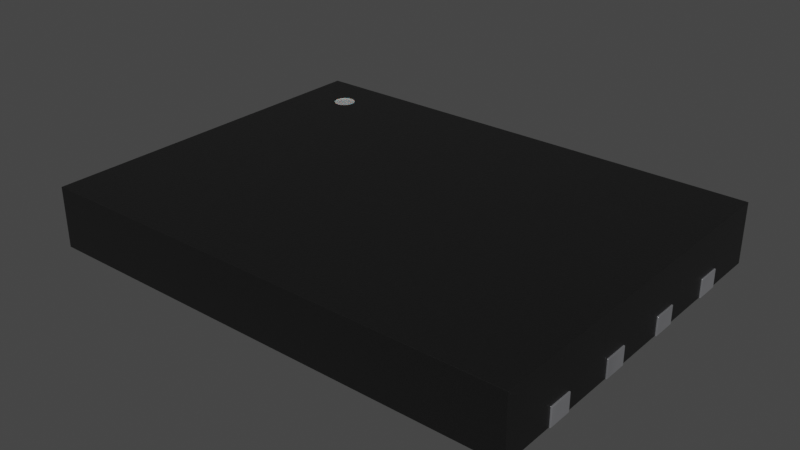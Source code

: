 # Source: W-PDFN-8-1EP_8x6mm_P1.27mm_EP4.3x3.4mm.blend  (saved by Blender 4.1.24; exported with 4.5.12 LTS)
import bpy
from mathutils import Matrix  # noqa: F401  (used for matrix-valued properties, if any)

bpy.ops.wm.read_factory_settings(use_empty=True)
scene = bpy.context.scene
scene.name = 'Scene'

# ---- collections
col_w_pdfn_8_1ep_8x6mm_p1_27mm_ep4_3x3_4mm = bpy.data.collections.new('W-PDFN-8-1EP_8x6mm_P1.27mm_EP4.3x3.4mm'); scene.collection.children.link(col_w_pdfn_8_1ep_8x6mm_p1_27mm_ep4_3x3_4mm)

# ---- materials (node trees are filled in below, after node groups)
mat_metal_pins = bpy.data.materials.new('metal_pins')
mat_metal_pins.use_transparent_shadow = False
mat_metal_pins.preview_render_type = 'CUBE'
mat_white_markings = bpy.data.materials.new('white_markings')
mat_white_markings.use_transparent_shadow = False
mat_white_markings.preview_render_type = 'FLAT'
mat_plastic_chip = bpy.data.materials.new('plastic_chip')
mat_plastic_chip.use_transparent_shadow = False
mat_plastic_chip.preview_render_type = 'CUBE'

# ---- material node trees
mat_metal_pins.use_nodes = True; mat_metal_pins.node_tree.nodes.clear()
_N = mat_metal_pins.node_tree.nodes; _L = mat_metal_pins.node_tree.links
n0 = _N.new('ShaderNodeMapping'); n0.name = 'Mapping'; n0.location = (-1447, -91)
n0.inputs[3].default_value = (4.8, 1.2, 1.1)
n1 = _N.new('ShaderNodeBsdfPrincipled'); n1.name = 'Principled BSDF'; n1.location = (-560, 254)
n1.distribution = 'GGX'
n1.subsurface_method = 'BURLEY'
n1.inputs[1].default_value = 0.7818
n1.inputs[2].default_value = 0.2886
n1.inputs[3].default_value = 1.45
n1.inputs[13].default_value = 0.0
n1.inputs[27].default_value = (0.0, 0.0, 0.0, 1.0)
n1.inputs[28].default_value = 1.0
n2 = _N.new('ShaderNodeOutputMaterial'); n2.name = 'Material Output.002'; n2.location = (-205, 253)
n2.width = 213
n3 = _N.new('ShaderNodeTexNoise'); n3.name = 'Noise Texture.002'; n3.location = (-1228, -73)
n3.inputs[2].default_value = 0.1
n3.inputs[3].default_value = 7.0
n3.inputs[4].default_value = 0.6
n3.inputs[8].default_value = 0.4
n4 = _N.new('ShaderNodeTexCoord'); n4.name = 'Texture Coordinate'; n4.location = (-1636, -116)
n5 = _N.new('ShaderNodeMix'); n5.name = 'Mix.001'; n5.location = (-921, 45)
n5.data_type = 'RGBA'
n5.inputs[6].default_value = (0.9398, 0.9547, 1.0, 1.0)
n5.inputs[7].default_value = (0.13, 0.1259, 0.1359, 1.0)
n6 = _N.new('ShaderNodeBump'); n6.name = 'Bump.001'; n6.location = (-1001, -227)
n6.inputs[0].default_value = 0.05
n6.inputs[1].default_value = 0.01
n6.inputs[2].default_value = 1.0
_L.new(n1.outputs[0], n2.inputs[0])
_L.new(n3.outputs[0], n6.inputs[3])
_L.new(n0.outputs[0], n3.inputs[0])
_L.new(n3.outputs[0], n5.inputs[0])
_L.new(n4.outputs[3], n0.inputs[0])
_L.new(n5.outputs[2], n1.inputs[0])
_L.new(n6.outputs[0], n1.inputs[5])
n2.is_active_output = True
mat_white_markings.use_nodes = True; mat_white_markings.node_tree.nodes.clear()
_N = mat_white_markings.node_tree.nodes; _L = mat_white_markings.node_tree.links
n0 = _N.new('ShaderNodeOutputMaterial'); n0.name = 'Material Output'; n0.location = (300, 300)
n1 = _N.new('ShaderNodeBsdfPrincipled'); n1.name = 'Principled BSDF'; n1.location = (-34, 272)
n1.distribution = 'GGX'
n1.subsurface_method = 'BURLEY'
n1.inputs[1].default_value = 0.02
n1.inputs[2].default_value = 0.4636
n1.inputs[3].default_value = 1.4
n1.inputs[8].default_value = 1.0
n1.inputs[10].default_value = 0.3682
n1.inputs[13].default_value = 0.6591
n1.inputs[18].default_value = 0.2318
n1.inputs[20].default_value = 0.6709
n1.inputs[24].default_value = 0.1191
n1.inputs[27].default_value = (0.0, 0.0, 0.0, 1.0)
n1.inputs[28].default_value = 1.0
n2 = _N.new('ShaderNodeMapping'); n2.name = 'Mapping'; n2.location = (-1010, 265)
n2.inputs[3].default_value = (3.0, 1.0, 1.0)
n3 = _N.new('ShaderNodeTexCoord'); n3.name = 'Texture Coordinate'; n3.location = (-1250, 180)
n4 = _N.new('ShaderNodeBump'); n4.name = 'Bump'; n4.location = (-376, -99)
n4.inputs[0].default_value = 0.05
n4.inputs[1].default_value = 1.0
n4.inputs[2].default_value = 1.0
n5 = _N.new('ShaderNodeTexNoise'); n5.name = 'Noise Texture'; n5.location = (-662, 176)
n5.inputs[2].default_value = 88.0
n5.inputs[3].default_value = 10.8
n5.inputs[4].default_value = 0.9167
n5.inputs[8].default_value = 1.6
n6 = _N.new('ShaderNodeValToRGB'); n6.name = 'ColorRamp'; n6.location = (-354, 186)
while len(n6.color_ramp.elements) > 1: n6.color_ramp.elements.remove(n6.color_ramp.elements[-1])
n6.color_ramp.elements[0].position = 0.0; n6.color_ramp.elements[0].color = (0.2596, 0.2596, 0.2596, 1.0)
_e = n6.color_ramp.elements.new(1.0); _e.color = (0.6303, 0.6303, 0.6303, 1.0)
n7 = _N.new('ShaderNodeMix'); n7.name = 'Mix'; n7.location = (-204, 152)
n7.data_type = 'RGBA'
n7.inputs[0].default_value = 0.3682
n7.inputs[7].default_value = (0.2525, 0.2525, 0.2525, 1.0)
_L.new(n5.outputs[0], n6.inputs[0])
_L.new(n1.outputs[0], n0.inputs[0])
_L.new(n3.outputs[2], n2.inputs[0])
_L.new(n2.outputs[0], n5.inputs[0])
_L.new(n5.outputs[0], n4.inputs[3])
_L.new(n4.outputs[0], n1.inputs[5])
_L.new(n6.outputs[0], n7.inputs[6])
_L.new(n7.outputs[2], n1.inputs[0])
n0.is_active_output = True
mat_plastic_chip.use_nodes = True; mat_plastic_chip.node_tree.nodes.clear()
_N = mat_plastic_chip.node_tree.nodes; _L = mat_plastic_chip.node_tree.links
n0 = _N.new('ShaderNodeBsdfPrincipled'); n0.name = 'Principled BSDF'; n0.location = (10, 300)
n0.distribution = 'GGX'
n0.subsurface_method = 'BURLEY'
n0.inputs[0].default_value = (0.009312, 0.009312, 0.009312, 1.0)
n0.inputs[1].default_value = 0.1372
n0.inputs[2].default_value = 0.3706
n0.inputs[3].default_value = 1.45
n0.inputs[27].default_value = (0.0, 0.0, 0.0, 1.0)
n0.inputs[28].default_value = 1.0
n1 = _N.new('ShaderNodeOutputMaterial'); n1.name = 'Material Output'; n1.location = (300, 300)
n2 = _N.new('ShaderNodeTexNoise'); n2.name = 'Noise Texture'; n2.location = (-893, 54)
n2.inputs[2].default_value = 200.0
n2.inputs[3].default_value = 3.6
n2.inputs[4].default_value = 0.8375
n3 = _N.new('ShaderNodeBump'); n3.name = 'Bump'; n3.location = (-604, -53)
n3.inputs[0].default_value = 0.08
n3.inputs[1].default_value = 1.0
n3.inputs[2].default_value = 1.0
_L.new(n0.outputs[0], n1.inputs[0])
_L.new(n2.outputs[0], n3.inputs[3])
_L.new(n3.outputs[0], n0.inputs[5])
n1.is_active_output = True

# ---- world
world_world = bpy.data.worlds.new('World'); scene.world = world_world
world_world.use_nodes = True; world_world.node_tree.nodes.clear()
_N = world_world.node_tree.nodes; _L = world_world.node_tree.links
n0 = _N.new('ShaderNodeOutputWorld'); n0.name = 'World Output'; n0.location = (300, 300)
n1 = _N.new('ShaderNodeBackground'); n1.name = 'Background'; n1.location = (10, 300)
n1.inputs[0].default_value = (0.05088, 0.05088, 0.05088, 1.0)
_L.new(n1.outputs[0], n0.inputs[0])
n0.is_active_output = True
world_world.color = (0.05088, 0.05088, 0.05088)
world_world.use_sun_shadow = False
world_world.sun_shadow_jitter_overblur = 0.0

# ---- meshes
me_shape_9_indexedfaceset = bpy.data.meshes.new('SHAPE_9_IndexedFaceSet')
me_shape_9_indexedfaceset.from_pydata([(4.003, -1.705, 2.457e-08), (-3.321, 2.372, 0.9846), (-3.215, 2.116, 0.9846), (-3.215, 2.454, 1.0), (-3.339, 2.24, 1.0), (-3.321, 2.198, 1.0), (-3.294, 2.161, 1.0), (-3.257, 2.134, 1.0), (-3.215, 2.116, 1.0), (4.003, 0.835, 0.3), (4.003, 0.835, -8.646e-08), (4.003, 0.435, 0.3), (4.003, -0.435, 0.3), (4.003, -0.835, 0.3), (4.003, -0.835, -1.346e-08), (4.003, -1.705, 0.3), (4.003, -2.105, 0.3), (4.003, -3.0, 8.118e-08), (4.003, 2.105, -1.42e-07), (4.003, 3.0, 1.0), (4.003, 3.0, -1.811e-07), (-3.997, 3.0, -1.811e-07), (-3.997, 2.105, 0.3), (-3.997, 3.0, 1.0), (-3.997, -3.0, 1.0), (-3.997, -2.105, 0.3), (-3.997, -1.705, 0.3), (-3.997, -0.835, 0.3), (-3.997, -0.435, 0.3), (-3.997, 0.435, 0.3), (-3.997, 1.705, -1.245e-07), (4.003, -3.0, 1.0), (-3.17, 2.11, 1.0), (-3.001, 2.24, 1.0), (-3.083, 2.436, 1.0), (-3.125, 2.454, 1.0), (-3.17, 2.46, 1.0), (-3.257, 2.436, 1.0), (-3.294, 2.408, 1.0), (-3.321, 2.372, 1.0), (-3.339, 2.33, 1.0), (-3.345, 2.285, 1.0), (-4.025, 0.835, -8.646e-08), (-4.025, 0.435, -6.898e-08), (-4.025, -0.435, -3.095e-08), (-4.025, -0.835, -1.346e-08), (-3.997, -0.835, -1.346e-08), (-3.997, -1.705, 2.457e-08), (-4.025, -1.705, 2.457e-08), (-4.025, -2.105, 4.205e-08), (-3.997, -3.0, 8.118e-08), (4.003, -2.105, 4.205e-08), (4.025, -0.835, -1.346e-08), (4.025, -0.435, -3.095e-08), (4.003, -0.435, -3.095e-08), (4.003, 0.435, -6.898e-08), (4.003, 1.705, -1.245e-07), (4.025, 2.105, -1.42e-07), (4.025, -2.105, 4.205e-08), (4.025, -2.105, 0.3), (4.025, -1.705, 0.3), (4.025, -1.705, 2.457e-08), (-3.997, -2.105, 4.205e-08), (-4.025, -2.105, 0.3), (-4.025, -1.705, 0.3), (4.025, -0.835, 0.3), (4.025, -0.435, 0.3), (4.025, 0.435, -6.898e-08), (4.025, 0.435, 0.3), (4.025, 0.835, 0.3), (4.025, 0.835, -8.646e-08), (4.025, 1.705, -1.245e-07), (4.025, 1.705, 0.3), (4.025, 2.105, 0.3), (4.003, 1.705, 0.3), (4.003, 2.105, 0.3), (-4.025, -0.835, 0.3), (-3.997, -0.435, -3.095e-08), (-4.025, -0.435, 0.3), (-3.997, 0.435, -6.898e-08), (-3.997, 0.835, -8.646e-08), (-3.997, 0.835, 0.3), (-4.025, 0.835, 0.3), (-4.025, 0.435, 0.3), (-4.025, 1.705, 0.3), (-3.997, 2.105, -1.42e-07), (-4.025, 2.105, 0.3), (-3.997, 1.705, 0.3), (-4.025, 2.105, -1.42e-07), (-4.025, 1.705, -1.245e-07), (-3.17, 2.46, 0.9846), (-3.17, 2.11, 0.9846), (-3.083, 2.134, 0.9846), (-3.046, 2.161, 0.9846), (-3.019, 2.198, 0.9846), (-3.001, 2.24, 0.9846), (-3.001, 2.33, 0.9846), (-3.046, 2.408, 0.9846), (-3.125, 2.116, 1.0), (-3.083, 2.134, 1.0), (-3.046, 2.161, 1.0), (-3.019, 2.198, 1.0), (-2.995, 2.285, 1.0), (-3.001, 2.33, 1.0), (-3.019, 2.372, 1.0), (-3.046, 2.408, 1.0), (-3.125, 2.116, 0.9846), (-2.995, 2.285, 0.9846), (-3.019, 2.372, 0.9846), (-3.083, 2.436, 0.9846), (-3.125, 2.454, 0.9846), (-3.215, 2.454, 0.9846), (-3.257, 2.436, 0.9846), (-3.294, 2.408, 0.9846), (-3.339, 2.33, 0.9846), (-3.345, 2.285, 0.9846), (-3.339, 2.24, 0.9846), (-3.321, 2.198, 0.9846), (-3.294, 2.161, 0.9846), (-3.257, 2.134, 0.9846), (-3.481, 0.835, -8.646e-08), (-3.481, 0.435, -6.898e-08), (-3.481, -0.435, -3.095e-08), (-3.481, -0.835, -1.346e-08), (-3.481, -1.705, 2.457e-08), (-3.481, -2.105, 4.205e-08), (3.488, -2.105, 4.205e-08), (3.488, -1.705, 2.457e-08), (3.488, -0.835, -1.346e-08), (3.488, -0.435, -3.095e-08), (3.488, 0.435, -6.898e-08), (3.488, 0.835, -8.646e-08), (3.488, 1.705, -1.245e-07), (3.488, 2.105, -1.42e-07), (-3.481, 1.705, -1.245e-07), (-3.481, 2.105, -1.42e-07)], [], [(4, 5, 117, 116), (37, 38, 113, 112), (36, 3, 111, 90), (40, 41, 115, 114), (5, 6, 118, 117), (39, 40, 114, 1), (6, 7, 119, 118), (41, 4, 116, 115), (38, 39, 1, 113), (8, 32, 91, 2), (3, 37, 112, 111), (24, 31, 19, 103, 102, 33, 101, 100, 99, 98, 32), (56, 132, 133, 18, 57, 71), (11, 9, 10, 56, 74, 75, 18, 20, 19, 31, 17, 51, 16, 15, 0, 14, 13, 12, 54, 55), (26, 25, 62, 50, 24, 23, 21, 85, 22, 87, 30, 80, 81, 29, 79, 77, 28, 27, 46, 47), (8, 7, 6, 5, 4, 41, 40, 39, 38, 37, 3, 36, 35, 34, 105, 104, 103, 19, 23, 24, 32), (51, 58, 59, 16), (47, 124, 125, 62, 49, 48), (44, 77, 122, 123, 46, 45), (51, 126, 127, 0, 61, 58), (102, 103, 96, 107), (54, 53, 52, 14, 128, 129), (10, 70, 67, 55, 130, 131), (73, 75, 74, 72), (33, 102, 107, 95), (80, 120, 121, 79, 43, 42), (60, 15, 16, 59), (58, 61, 60, 59), (49, 62, 25, 63), (47, 48, 64, 26), (63, 25, 26, 64), (48, 49, 63, 64), (14, 52, 65, 13), (53, 54, 12, 66), (66, 12, 13, 65), (52, 53, 66, 65), (55, 67, 68, 11), (70, 10, 9, 69), (69, 9, 11, 68), (67, 70, 69, 68), (56, 71, 72, 74), (57, 18, 75, 73), (71, 57, 73, 72), (77, 44, 78, 28), (45, 46, 27, 76), (76, 27, 28, 78), (80, 42, 82, 81), (44, 45, 76, 78), (43, 79, 29, 83), (83, 29, 81, 82), (100, 101, 94, 93), (42, 43, 83, 82), (89, 30, 87, 84), (85, 88, 86, 22), (84, 87, 22, 86), (88, 89, 84, 86), (90, 110, 35, 36), (105, 34, 109, 97), (19, 20, 21, 23), (32, 98, 106, 91), (85, 135, 134, 30, 89, 88), (99, 100, 93, 92), (24, 50, 17, 31), (103, 104, 108, 96), (61, 0, 15, 60), (104, 105, 97, 108), (98, 99, 92, 106), (101, 33, 95, 94), (34, 35, 110, 109), (115, 116, 117, 118, 119, 2, 91, 106, 92, 93, 94, 95, 107, 96, 108, 97, 109, 110, 90, 111, 112, 113, 1, 114), (7, 8, 2, 119), (51, 17, 50, 62, 125, 124, 47, 46, 123, 122, 77, 79, 121, 120, 80, 30, 134, 135, 85, 21, 20, 18, 133, 132, 56, 10, 131, 130, 55, 54, 129, 128, 14, 0, 127, 126)])
me_shape_9_indexedfaceset.polygons.foreach_set('use_smooth', [True] * 72)
me_shape_9_indexedfaceset.polygons.foreach_set('material_index', [1, 1, 1, 1, 1, 1, 1, 1, 1, 1, 1, 2, 0, 2, 2, 2, 0, 0, 0, 0, 1, 0, 0, 0, 1, 0, 0, 0, 0, 0, 0, 0, 0, 0, 0, 0, 0, 0, 0, 0, 0, 0, 0, 0, 0, 0, 0, 0, 0, 0, 1, 0, 0, 0, 0, 0, 1, 1, 2, 1, 0, 1, 2, 1, 0, 1, 1, 1, 1, 1, 1, 2])
_k = set([(0, 14), (0, 15), (0, 61), (0, 127), (1, 113), (1, 114), (2, 91), (2, 119), (3, 36), (3, 37), (4, 5), (4, 41), (5, 6), (6, 7), (7, 8), (8, 32), (9, 10), (9, 11), (9, 69), (10, 56), (10, 70), (10, 131), (11, 55), (11, 68), (12, 13), (12, 54), (12, 66), (13, 14), (13, 65), (14, 52), (14, 128), (15, 16), (15, 60), (16, 51), (16, 59), (17, 31), (17, 50), (17, 51), (18, 20), (18, 57), (18, 75), (18, 133), (19, 20), (19, 23), (19, 31), (20, 21), (21, 23), (21, 85), (22, 85), (22, 86), (22, 87), (23, 24), (24, 31), (24, 50), (25, 26), (25, 62), (25, 63), (26, 47), (26, 64), (27, 28), (27, 46), (27, 76), (28, 77), (28, 78), (29, 79), (29, 81), (29, 83), (30, 80), (30, 87), (30, 89), (30, 134), (32, 98), (33, 101), (33, 102), (34, 35), (34, 105), (35, 36), (37, 38), (38, 39), (39, 40), (40, 41), (42, 43), (42, 80), (42, 82), (43, 79), (43, 83), (44, 45), (44, 77), (44, 78), (45, 46), (45, 76), (46, 47), (46, 123), (47, 48), (47, 124), (48, 49), (48, 64), (49, 62), (49, 63), (50, 62), (51, 58), (51, 126), (52, 53), (52, 65), (53, 54), (53, 66), (54, 55), (54, 129), (55, 67), (55, 130), (56, 71), (56, 74), (56, 132), (57, 71), (57, 73), (58, 59), (58, 61), (59, 60), (60, 61), (62, 125), (63, 64), (65, 66), (67, 68), (67, 70), (68, 69), (69, 70), (71, 72), (72, 73), (72, 74), (73, 75), (74, 75), (76, 78), (77, 79), (77, 122), (79, 121), (80, 81), (80, 120), (81, 82), (82, 83), (84, 86), (84, 87), (84, 89), (85, 88), (85, 135), (86, 88), (88, 89), (90, 110), (90, 111), (91, 106), (92, 93), (92, 106), (93, 94), (94, 95), (95, 107), (96, 107), (96, 108), (97, 108), (97, 109), (98, 99), (99, 100), (100, 101), (102, 103), (103, 104), (104, 105), (109, 110), (111, 112), (112, 113), (114, 115), (115, 116), (116, 117), (117, 118), (118, 119), (120, 121), (122, 123), (124, 125), (126, 127), (128, 129), (130, 131), (132, 133), (134, 135)])
me_shape_9_indexedfaceset.attributes.new('sharp_edge', 'BOOLEAN', 'EDGE').data.foreach_set('value', [ (min(e.vertices), max(e.vertices)) in _k for e in me_shape_9_indexedfaceset.edges])
_uv = me_shape_9_indexedfaceset.uv_layers.new(name='UVMap')
_uv.uv.foreach_set('vector', [0.7782, 0.5621, 0.773, 0.5621, 0.773, 0.5602, 0.7782, 0.5602, 0.09537, 0.5621, 0.09087, 0.5621, 0.09087, 0.5602, 0.09537, 0.5602, 0.1062, 0.5621, 0.1006, 0.5621, 0.1006, 0.5602, 0.1062, 0.5602, 0.7895, 0.5621, 0.7839, 0.5621, 0.7839, 0.5602, 0.7895, 0.5602, 0.773, 0.5621, 0.7685, 0.5621, 0.7685, 0.5602, 0.773, 0.5602, 0.7947, 0.5621, 0.7895, 0.5621, 0.7895, 0.5602, 0.7947, 0.5602, 0.09087, 0.5621, 0.09537, 0.5621, 0.09537, 0.5602, 0.09087, 0.5602, 0.7839, 0.5621, 0.7782, 0.5621, 0.7782, 0.5602, 0.7839, 0.5602, 0.7992, 0.5621, 0.7947, 0.5621, 0.7947, 0.5602, 0.7992, 0.5602, 0.1006, 0.5621, 0.1062, 0.5621, 0.1062, 0.5602, 0.1006, 0.5602, 0.1006, 0.5621, 0.09537, 0.5621, 0.09537, 0.5602, 0.1006, 0.5602, 0.003522, 0.1273, 0.9973, 0.1273, 0.9973, 0.8727, 0.1272, 0.7895, 0.1279, 0.7839, 0.1272, 0.7782, 0.125, 0.773, 0.1216, 0.7685, 0.1171, 0.7651, 0.1118, 0.7629, 0.1062, 0.7621, 0.9973, 0.7118, 0.9333, 0.7118, 0.9333, 0.7615, 0.9973, 0.7615, 1.0, 0.7615, 1.0, 0.7118, 0.5541, 0.4752, 0.6037, 0.4752, 0.6037, 0.4379, 0.7118, 0.4379, 0.7118, 0.4752, 0.7615, 0.4752, 0.7615, 0.4379, 0.8727, 0.4379, 0.8727, 0.5621, 0.1273, 0.5621, 0.1273, 0.4379, 0.2385, 0.4379, 0.2385, 0.4752, 0.2882, 0.4752, 0.2882, 0.4379, 0.3963, 0.4379, 0.3963, 0.4752, 0.446, 0.4752, 0.446, 0.4379, 0.5541, 0.4379, 0.2882, 0.4752, 0.2385, 0.4752, 0.2385, 0.4379, 0.1273, 0.4379, 0.1273, 0.5621, 0.8727, 0.5621, 0.8727, 0.4379, 0.7615, 0.4379, 0.7615, 0.4752, 0.7118, 0.4752, 0.7118, 0.4379, 0.6037, 0.4379, 0.6037, 0.4752, 0.5541, 0.4752, 0.5541, 0.4379, 0.446, 0.4379, 0.446, 0.4752, 0.3963, 0.4752, 0.3963, 0.4379, 0.2882, 0.4379, 0.1006, 0.7629, 0.09537, 0.7651, 0.09087, 0.7685, 0.08742, 0.773, 0.08525, 0.7782, 0.08451, 0.7839, 0.08525, 0.7895, 0.08742, 0.7947, 0.09087, 0.7992, 0.09537, 0.8027, 0.1006, 0.8048, 0.1062, 0.8056, 0.1118, 0.8048, 0.1171, 0.8027, 0.1216, 0.7992, 0.125, 0.7947, 0.1272, 0.7895, 0.9973, 0.8727, 0.003522, 0.8727, 0.003522, 0.1273, 0.1062, 0.7621, 0.9973, 0.4379, 1.0, 0.4379, 1.0, 0.4752, 0.9973, 0.4752, 0.003522, 0.2882, 0.06757, 0.2882, 0.06757, 0.2385, 0.003522, 0.2385, 0.0, 0.2385, 0.0, 0.2882, 0.0, 0.446, 0.003522, 0.446, 0.06757, 0.446, 0.06757, 0.3963, 0.003522, 0.3963, 0.0, 0.3963, 0.9973, 0.2385, 0.9333, 0.2385, 0.9333, 0.2882, 0.9973, 0.2882, 1.0, 0.2882, 1.0, 0.2385, 0.7839, 0.5621, 0.7895, 0.5621, 0.7895, 0.5602, 0.7839, 0.5602, 0.9973, 0.446, 1.0, 0.446, 1.0, 0.3963, 0.9973, 0.3963, 0.9333, 0.3963, 0.9333, 0.446, 0.9973, 0.6037, 1.0, 0.6037, 1.0, 0.5541, 0.9973, 0.5541, 0.9333, 0.5541, 0.9333, 0.6037, 1.0, 0.7615, 0.9973, 0.7615, 0.9973, 0.7118, 1.0, 0.7118, 0.7782, 0.5621, 0.7839, 0.5621, 0.7839, 0.5602, 0.7782, 0.5602, 0.003522, 0.6037, 0.06757, 0.6037, 0.06757, 0.5541, 0.003522, 0.5541, 0.0, 0.5541, 0.0, 0.6037, 1.0, 0.2882, 0.9973, 0.2882, 0.9973, 0.2385, 1.0, 0.2385, 0.2385, 0.4379, 0.2882, 0.4379, 0.2882, 0.4752, 0.2385, 0.4752, 0.0, 0.4379, 0.003522, 0.4379, 0.003522, 0.4752, 0.0, 0.4752, 0.003522, 0.4379, 0.0, 0.4379, 0.0, 0.4752, 0.003522, 0.4752, 0.0, 0.2385, 0.003522, 0.2385, 0.003522, 0.2882, 0.0, 0.2882, 0.2882, 0.4379, 0.2385, 0.4379, 0.2385, 0.4752, 0.2882, 0.4752, 0.9973, 0.4379, 1.0, 0.4379, 1.0, 0.4752, 0.9973, 0.4752, 1.0, 0.4379, 0.9973, 0.4379, 0.9973, 0.4752, 1.0, 0.4752, 1.0, 0.446, 0.9973, 0.446, 0.9973, 0.3963, 1.0, 0.3963, 0.3963, 0.4379, 0.446, 0.4379, 0.446, 0.4752, 0.3963, 0.4752, 0.9973, 0.4379, 1.0, 0.4379, 1.0, 0.4752, 0.9973, 0.4752, 1.0, 0.4379, 0.9973, 0.4379, 0.9973, 0.4752, 1.0, 0.4752, 1.0, 0.6037, 0.9973, 0.6037, 0.9973, 0.5541, 1.0, 0.5541, 0.5541, 0.4379, 0.6037, 0.4379, 0.6037, 0.4752, 0.5541, 0.4752, 0.9973, 0.4379, 1.0, 0.4379, 1.0, 0.4752, 0.9973, 0.4752, 1.0, 0.4379, 0.9973, 0.4379, 0.9973, 0.4752, 1.0, 0.4752, 0.7118, 0.4379, 0.7615, 0.4379, 0.7615, 0.4752, 0.7118, 0.4752, 0.003522, 0.4379, 0.0, 0.4379, 0.0, 0.4752, 0.003522, 0.4752, 0.0, 0.4379, 0.003522, 0.4379, 0.003522, 0.4752, 0.0, 0.4752, 0.0, 0.3963, 0.003522, 0.3963, 0.003522, 0.446, 0.0, 0.446, 0.003522, 0.4379, 0.0, 0.4379, 0.0, 0.4752, 0.003522, 0.4752, 0.446, 0.4379, 0.3963, 0.4379, 0.3963, 0.4752, 0.446, 0.4752, 0.0, 0.4379, 0.003522, 0.4379, 0.003522, 0.4752, 0.0, 0.4752, 0.0, 0.5541, 0.003522, 0.5541, 0.003522, 0.6037, 0.0, 0.6037, 0.7685, 0.5621, 0.773, 0.5621, 0.773, 0.5602, 0.7685, 0.5602, 0.6037, 0.4379, 0.5541, 0.4379, 0.5541, 0.4752, 0.6037, 0.4752, 0.0, 0.4379, 0.003522, 0.4379, 0.003522, 0.4752, 0.0, 0.4752, 0.003522, 0.4379, 0.0, 0.4379, 0.0, 0.4752, 0.003522, 0.4752, 0.0, 0.7118, 0.003522, 0.7118, 0.003522, 0.7615, 0.0, 0.7615, 0.7615, 0.4379, 0.7118, 0.4379, 0.7118, 0.4752, 0.7615, 0.4752, 0.1062, 0.5602, 0.1118, 0.5602, 0.1118, 0.5621, 0.1062, 0.5621, 0.1216, 0.5621, 0.1171, 0.5621, 0.1171, 0.5602, 0.1216, 0.5602, 0.9973, 0.5621, 0.9973, 0.4379, 0.003522, 0.4379, 0.003522, 0.5621, 0.1062, 0.5621, 0.1118, 0.5621, 0.1118, 0.5602, 0.1062, 0.5602, 0.003522, 0.7615, 0.06757, 0.7615, 0.06757, 0.7118, 0.003522, 0.7118, 0.0, 0.7118, 0.0, 0.7615, 0.1171, 0.5621, 0.1216, 0.5621, 0.1216, 0.5602, 0.1171, 0.5602, 0.003522, 0.5621, 0.003522, 0.4379, 0.9973, 0.4379, 0.9973, 0.5621, 0.7895, 0.5621, 0.7947, 0.5621, 0.7947, 0.5602, 0.7895, 0.5602, 1.0, 0.4379, 0.9973, 0.4379, 0.9973, 0.4752, 1.0, 0.4752, 0.7947, 0.5621, 0.7992, 0.5621, 0.7992, 0.5602, 0.7947, 0.5602, 0.1118, 0.5621, 0.1171, 0.5621, 0.1171, 0.5602, 0.1118, 0.5602, 0.773, 0.5621, 0.7782, 0.5621, 0.7782, 0.5602, 0.773, 0.5602, 0.1171, 0.5621, 0.1118, 0.5621, 0.1118, 0.5602, 0.1171, 0.5602, 0.08451, 0.7839, 0.08525, 0.7782, 0.08742, 0.773, 0.09087, 0.7685, 0.09537, 0.7651, 0.1006, 0.7629, 0.1062, 0.7621, 0.1118, 0.7629, 0.1171, 0.7651, 0.1216, 0.7685, 0.125, 0.773, 0.1272, 0.7782, 0.1279, 0.7839, 0.1272, 0.7895, 0.125, 0.7947, 0.1216, 0.7992, 0.1171, 0.8027, 0.1118, 0.8048, 0.1062, 0.8056, 0.1006, 0.8048, 0.09537, 0.8027, 0.09087, 0.7992, 0.08742, 0.7947, 0.08525, 0.7895, 0.09537, 0.5621, 0.1006, 0.5621, 0.1006, 0.5602, 0.09537, 0.5602, 0.9973, 0.2385, 0.9973, 0.1273, 0.003522, 0.1273, 0.003522, 0.2385, 0.06757, 0.2385, 0.06757, 0.2882, 0.003522, 0.2882, 0.003522, 0.3963, 0.06757, 0.3963, 0.06757, 0.446, 0.003522, 0.446, 0.003522, 0.5541, 0.06757, 0.5541, 0.06757, 0.6037, 0.003522, 0.6037, 0.003522, 0.7118, 0.06757, 0.7118, 0.06757, 0.7615, 0.003522, 0.7615, 0.003522, 0.8727, 0.9973, 0.8727, 0.9973, 0.7615, 0.9333, 0.7615, 0.9333, 0.7118, 0.9973, 0.7118, 0.9973, 0.6037, 0.9333, 0.6037, 0.9333, 0.5541, 0.9973, 0.5541, 0.9973, 0.446, 0.9333, 0.446, 0.9333, 0.3963, 0.9973, 0.3963, 0.9973, 0.2882, 0.9333, 0.2882, 0.9333, 0.2385])
me_shape_9_indexedfaceset.materials.append(mat_metal_pins)
me_shape_9_indexedfaceset.materials.append(mat_white_markings)
me_shape_9_indexedfaceset.materials.append(mat_plastic_chip)
me_shape_9_indexedfaceset.update()
me_shape_9_indexedfaceset.normals_split_custom_set([tuple(v) for v in zip(*[iter([0.9659, 0.2588, 0.0, 0.866, 0.5, 0.0, 0.866, 0.5, 0.0, 0.9659, 0.2588, 0.0, 0.5, -0.866, 0.0, 0.7071, -0.7071, 0.0, 0.7071, -0.7071, 0.0, 0.5, -0.866, 0.0, 6.985e-07, -1.0, 0.0, 0.2588, -0.9659, 0.0, 0.2588, -0.9659, 0.0, 6.985e-07, -1.0, 0.0, 0.9659, -0.2588, 0.0, 1.0, 0.0, 0.0, 1.0, 0.0, 0.0, 0.9659, -0.2588, 0.0, 0.866, 0.5, 0.0, 0.7071, 0.7071, 0.0, 0.7071, 0.7071, 0.0, 0.866, 0.5, 0.0, 0.866, -0.5, 0.0, 0.9659, -0.2588, 0.0, 0.9659, -0.2588, 0.0, 0.866, -0.5, 0.0, 0.7071, 0.7071, 0.0, 0.5, 0.866, 0.0, 0.5, 0.866, 0.0, 0.7071, 0.7071, 0.0, 1.0, 0.0, 0.0, 0.9659, 0.2588, 0.0, 0.9659, 0.2588, 0.0, 1.0, 0.0, 0.0, 0.7071, -0.7071, 0.0, 0.866, -0.5, 0.0, 0.866, -0.5, 0.0, 0.7071, -0.7071, 0.0, 0.2588, 0.9659, 0.0, 6.889e-07, 1.0, 0.0, 6.889e-07, 1.0, 0.0, 0.2588, 0.9659, 0.0, 0.2588, -0.9659, 0.0, 0.5, -0.866, 0.0, 0.5, -0.866, 0.0, 0.2588, -0.9659, 0.0, -5.126e-09, 3.999e-08, 1.0, -5.709e-09, 4.24e-08, 1.0, -5.362e-09, 4.097e-08, 1.0, -2.575e-09, 2.944e-08, 1.0, -5.709e-09, 4.24e-08, 1.0, -5.709e-09, 4.24e-08, 1.0, -5.709e-09, 4.24e-08, 1.0, -5.709e-09, 4.24e-08, 1.0, -5.709e-09, 4.24e-08, 1.0, -5.709e-09, 4.24e-08, 1.0, -3.123e-09, 3.171e-08, 1.0, 3.307e-14, -4.371e-08, -1.0, 3.307e-14, -4.371e-08, -1.0, 3.307e-14, -4.371e-08, -1.0, 3.307e-14, -4.371e-08, -1.0, 3.307e-14, -4.371e-08, -1.0, 3.307e-14, -4.371e-08, -1.0, 1.0, 1.788e-07, 1.059e-11, 1.0, 1.788e-07, 1.059e-11, 1.0, 1.788e-07, 1.059e-11, 1.0, 1.788e-07, 1.059e-11, 1.0, 1.788e-07, 1.059e-11, 1.0, 1.788e-07, 1.059e-11, 1.0, 1.788e-07, 1.059e-11, 1.0, 1.788e-07, 1.059e-11, 1.0, 1.788e-07, 1.059e-11, 1.0, 1.788e-07, 1.059e-11, 1.0, 1.788e-07, 1.059e-11, 1.0, 1.788e-07, 1.059e-11, 1.0, 1.788e-07, 1.059e-11, 1.0, 1.788e-07, 1.059e-11, 1.0, 1.788e-07, 1.059e-11, 1.0, 1.788e-07, 1.059e-11, 1.0, 1.788e-07, 1.059e-11, 1.0, 1.788e-07, 1.059e-11, 1.0, 1.788e-07, 1.059e-11, 1.0, 1.788e-07, 1.059e-11, -1.0, -5.885e-08, -1.062e-11, -1.0, -5.885e-08, -1.062e-11, -1.0, -5.885e-08, -1.062e-11, -1.0, -5.885e-08, -1.062e-11, -1.0, -5.885e-08, -1.062e-11, -1.0, -5.885e-08, -1.062e-11, -1.0, -5.885e-08, -1.062e-11, -1.0, -5.885e-08, -1.062e-11, -1.0, -5.885e-08, -1.062e-11, -1.0, -5.885e-08, -1.062e-11, -1.0, -5.885e-08, -1.062e-11, -1.0, -5.885e-08, -1.062e-11, -1.0, -5.885e-08, -1.062e-11, -1.0, -5.885e-08, -1.062e-11, -1.0, -5.885e-08, -1.062e-11, -1.0, -5.885e-08, -1.062e-11, -1.0, -5.885e-08, -1.062e-11, -1.0, -5.885e-08, -1.062e-11, -1.0, -5.885e-08, -1.062e-11, -1.0, -5.885e-08, -1.062e-11, 0.0, 1.88e-08, 1.0, 0.0, 1.88e-08, 1.0, 0.0, 1.88e-08, 1.0, 0.0, 1.88e-08, 1.0, 0.0, 1.88e-08, 1.0, 0.0, 1.88e-08, 1.0, 0.0, 1.88e-08, 1.0, 0.0, 1.88e-08, 1.0, 0.0, 1.88e-08, 1.0, 0.0, 1.88e-08, 1.0, 0.0, 1.88e-08, 1.0, 0.0, 1.88e-08, 1.0, 0.0, 1.88e-08, 1.0, 0.0, 1.88e-08, 1.0, 0.0, 1.88e-08, 1.0, 0.0, 1.88e-08, 1.0, -2.575e-09, 2.944e-08, 1.0, -5.362e-09, 4.097e-08, 1.0, 0.0, 1.88e-08, 1.0, -5.126e-09, 3.999e-08, 1.0, -3.123e-09, 3.171e-08, 1.0, 0.0, -1.0, 1.147e-06, 0.0, -1.0, 1.147e-06, 0.0, -1.0, 1.147e-06, 0.0, -1.0, 1.147e-06, 1.225e-14, -4.371e-08, -1.0, 1.225e-14, -4.371e-08, -1.0, 1.225e-14, -4.371e-08, -1.0, 1.225e-14, -4.371e-08, -1.0, 1.225e-14, -4.371e-08, -1.0, 1.225e-14, -4.371e-08, -1.0, 4.082e-15, -4.371e-08, -1.0, 4.082e-15, -4.371e-08, -1.0, 4.082e-15, -4.371e-08, -1.0, 4.082e-15, -4.371e-08, -1.0, 4.082e-15, -4.371e-08, -1.0, 4.082e-15, -4.371e-08, -1.0, -1.653e-14, -4.371e-08, -1.0, -1.653e-14, -4.371e-08, -1.0, -1.653e-14, -4.371e-08, -1.0, -1.653e-14, -4.371e-08, -1.0, -1.653e-14, -4.371e-08, -1.0, -1.653e-14, -4.371e-08, -1.0, -1.0, 0.0, 0.0, -0.9659, -0.2588, 0.0, -0.9659, -0.2588, 0.0, -1.0, 0.0, 0.0, -8.267e-15, -4.371e-08, -1.0, -8.267e-15, -4.371e-08, -1.0, -8.267e-15, -4.371e-08, -1.0, -8.267e-15, -4.371e-08, -1.0, -8.267e-15, -4.371e-08, -1.0, -8.267e-15, -4.371e-08, -1.0, 1.653e-14, -4.371e-08, -1.0, 1.653e-14, -4.371e-08, -1.0, 1.653e-14, -4.371e-08, -1.0, 1.653e-14, -4.371e-08, -1.0, 1.653e-14, -4.371e-08, -1.0, 1.653e-14, -4.371e-08, -1.0, 0.0, 0.0, 1.0, 0.0, 0.0, 1.0, 0.0, 0.0, 1.0, 0.0, 0.0, 1.0, -0.9659, 0.2588, 0.0, -1.0, 0.0, 0.0, -1.0, 0.0, 0.0, -0.9659, 0.2588, 0.0, -1.633e-14, -4.371e-08, -1.0, -1.633e-14, -4.371e-08, -1.0, -1.633e-14, -4.371e-08, -1.0, -1.633e-14, -4.371e-08, -1.0, -1.633e-14, -4.371e-08, -1.0, -1.633e-14, -4.371e-08, -1.0, 0.0, 0.0, 1.0, 0.0, 0.0, 1.0, 0.0, 0.0, 1.0, 0.0, 0.0, 1.0, 1.0, 9.934e-07, 0.0, 1.0, 9.934e-07, 0.0, 1.0, 9.934e-07, 0.0, 1.0, 9.934e-07, 0.0, 0.0, -1.0, 0.0, 0.0, -1.0, 0.0, 0.0, -1.0, 0.0, 0.0, -1.0, 0.0, 0.0, 1.0, 0.0, 0.0, 1.0, 0.0, 0.0, 1.0, 0.0, 0.0, 1.0, 0.0, 0.0, 0.0, 1.0, 0.0, 0.0, 1.0, 0.0, 0.0, 1.0, 0.0, 0.0, 1.0, -1.0, 9.934e-07, 0.0, -1.0, 9.934e-07, 0.0, -1.0, 9.934e-07, 0.0, -1.0, 9.934e-07, 0.0, 0.0, -1.0, 0.0, 0.0, -1.0, 0.0, 0.0, -1.0, 0.0, 0.0, -1.0, 0.0, 0.0, 1.0, 0.0, 0.0, 1.0, 0.0, 0.0, 1.0, 0.0, 0.0, 1.0, 0.0, 0.0, 0.0, 1.0, 0.0, 0.0, 1.0, 0.0, 0.0, 1.0, 0.0, 0.0, 1.0, 1.0, 0.0, 0.0, 1.0, 0.0, 0.0, 1.0, 0.0, 0.0, 1.0, 0.0, 0.0, 0.0, -1.0, 0.0, 0.0, -1.0, 0.0, 0.0, -1.0, 0.0, 0.0, -1.0, 0.0, 0.0, 1.0, 0.0, 0.0, 1.0, 0.0, 0.0, 1.0, 0.0, 0.0, 1.0, 0.0, 0.0, 0.0, 1.0, 0.0, 0.0, 1.0, 0.0, 0.0, 1.0, 0.0, 0.0, 1.0, 1.0, 0.0, 0.0, 1.0, 0.0, 0.0, 1.0, 0.0, 0.0, 1.0, 0.0, 0.0, 0.0, -1.0, 0.0, 0.0, -1.0, 0.0, 0.0, -1.0, 0.0, 0.0, -1.0, 0.0, 0.0, 1.0, 0.0, 0.0, 1.0, 0.0, 0.0, 1.0, 0.0, 0.0, 1.0, 0.0, 1.0, 0.0, 0.0, 1.0, 0.0, 0.0, 1.0, 0.0, 0.0, 1.0, 0.0, 0.0, 0.0, 1.0, -1.095e-07, 0.0, 1.0, -1.095e-07, 0.0, 1.0, -1.095e-07, 0.0, 1.0, -1.095e-07, 0.0, -1.0, 0.0, 0.0, -1.0, 0.0, 0.0, -1.0, 0.0, 0.0, -1.0, 0.0, 0.0, 0.0, 1.0, 0.0, 0.0, 1.0, 0.0, 0.0, 1.0, 0.0, 0.0, 1.0, 0.0, 1.0, 0.0, 0.0, 1.0, 0.0, 0.0, 1.0, 0.0, 0.0, 1.0, 0.0, -1.0, 0.0, 0.0, -1.0, 0.0, 0.0, -1.0, 0.0, 0.0, -1.0, 0.0, 0.0, 0.0, -1.0, 1.095e-07, 0.0, -1.0, 1.095e-07, 0.0, -1.0, 1.095e-07, 0.0, -1.0, 1.095e-07, 0.0, 0.0, 1.0, 0.0, 0.0, 1.0, 0.0, 0.0, 1.0, 0.0, 0.0, 1.0, -0.7071, 0.7071, 0.0, -0.866, 0.5, 0.0, -0.866, 0.5, 0.0, -0.7071, 0.7071, 0.0, -1.0, 0.0, 0.0, -1.0, 0.0, 0.0, -1.0, 0.0, 0.0, -1.0, 0.0, 0.0, 0.0, -1.0, 0.0, 0.0, -1.0, 0.0, 0.0, -1.0, 0.0, 0.0, -1.0, 0.0, 0.0, 1.0, 0.0, 0.0, 1.0, 0.0, 0.0, 1.0, 0.0, 0.0, 1.0, 0.0, 0.0, 0.0, 1.0, 0.0, 0.0, 1.0, 0.0, 0.0, 1.0, 0.0, 0.0, 1.0, -1.0, 0.0, 0.0, -1.0, 0.0, 0.0, -1.0, 0.0, 0.0, -1.0, 0.0, 0.0, 6.985e-07, -1.0, 0.0, -0.2588, -0.9659, 0.0, -0.2588, -0.9659, 0.0, 6.985e-07, -1.0, 0.0, -0.7071, -0.7071, 0.0, -0.5, -0.866, 0.0, -0.5, -0.866, 0.0, -0.7071, -0.7071, 0.0, -8.941e-08, 1.0, -2.384e-07, -8.941e-08, 1.0, -2.384e-07, -8.941e-08, 1.0, -2.384e-07, -8.941e-08, 1.0, -2.384e-07, 6.889e-07, 1.0, 0.0, -0.2588, 0.9659, 0.0, -0.2588, 0.9659, 0.0, 6.889e-07, 1.0, 0.0, -3.266e-14, -4.371e-08, -1.0, -3.266e-14, -4.371e-08, -1.0, -3.266e-14, -4.371e-08, -1.0, -3.266e-14, -4.371e-08, -1.0, -3.266e-14, -4.371e-08, -1.0, -3.266e-14, -4.371e-08, -1.0, -0.5, 0.866, 0.0, -0.7071, 0.7071, 0.0, -0.7071, 0.7071, 0.0, -0.5, 0.866, 0.0, 5.96e-08, -1.0, 0.0, 5.96e-08, -1.0, 0.0, 5.96e-08, -1.0, 0.0, 5.96e-08, -1.0, 0.0, -0.9659, -0.2588, 0.0, -0.866, -0.5, 0.0, -0.866, -0.5, 0.0, -0.9659, -0.2588, 0.0, 0.0, 1.0, 0.0, 0.0, 1.0, 0.0, 0.0, 1.0, 0.0, 0.0, 1.0, 0.0, -0.866, -0.5, 0.0, -0.7071, -0.7071, 0.0, -0.7071, -0.7071, 0.0, -0.866, -0.5, 0.0, -0.2588, 0.9659, 0.0, -0.5, 0.866, 0.0, -0.5, 0.866, 0.0, -0.2588, 0.9659, 0.0, -0.866, 0.5, 0.0, -0.9659, 0.2588, 0.0, -0.9659, 0.2588, 0.0, -0.866, 0.5, 0.0, -0.5, -0.866, 0.0, -0.2588, -0.9659, 0.0, -0.2588, -0.9659, 0.0, -0.5, -0.866, 0.0, 0.0, 0.0, 1.0, 0.0, 0.0, 1.0, 0.0, 0.0, 1.0, 0.0, 0.0, 1.0, 0.0, 0.0, 1.0, 0.0, 0.0, 1.0, 0.0, 0.0, 1.0, 0.0, 0.0, 1.0, 0.0, 0.0, 1.0, 0.0, 0.0, 1.0, 0.0, 0.0, 1.0, 0.0, 0.0, 1.0, 0.0, 0.0, 1.0, 0.0, 0.0, 1.0, 0.0, 0.0, 1.0, 0.0, 0.0, 1.0, 0.0, 0.0, 1.0, 0.0, 0.0, 1.0, 0.0, 0.0, 1.0, 0.0, 0.0, 1.0, 0.0, 0.0, 1.0, 0.0, 0.0, 1.0, 0.0, 0.0, 1.0, 0.0, 0.0, 1.0, 0.5, 0.866, 0.0, 0.2588, 0.9659, 0.0, 0.2588, 0.9659, 0.0, 0.5, 0.866, 0.0, 3.698e-15, -4.371e-08, -1.0, 3.698e-15, -4.371e-08, -1.0, 3.698e-15, -4.371e-08, -1.0, 3.698e-15, -4.371e-08, -1.0, 3.698e-15, -4.371e-08, -1.0, 3.698e-15, -4.371e-08, -1.0, 3.698e-15, -4.371e-08, -1.0, 3.698e-15, -4.371e-08, -1.0, 3.698e-15, -4.371e-08, -1.0, 3.698e-15, -4.371e-08, -1.0, 3.698e-15, -4.371e-08, -1.0, 3.698e-15, -4.371e-08, -1.0, 3.698e-15, -4.371e-08, -1.0, 3.698e-15, -4.371e-08, -1.0, 3.698e-15, -4.371e-08, -1.0, 3.698e-15, -4.371e-08, -1.0, 3.698e-15, -4.371e-08, -1.0, 3.698e-15, -4.371e-08, -1.0, 3.698e-15, -4.371e-08, -1.0, 3.698e-15, -4.371e-08, -1.0, 3.698e-15, -4.371e-08, -1.0, 3.698e-15, -4.371e-08, -1.0, 3.698e-15, -4.371e-08, -1.0, 3.698e-15, -4.371e-08, -1.0, 3.698e-15, -4.371e-08, -1.0, 3.698e-15, -4.371e-08, -1.0, 3.698e-15, -4.371e-08, -1.0, 3.698e-15, -4.371e-08, -1.0, 3.698e-15, -4.371e-08, -1.0, 3.698e-15, -4.371e-08, -1.0, 3.698e-15, -4.371e-08, -1.0, 3.698e-15, -4.371e-08, -1.0, 3.698e-15, -4.371e-08, -1.0, 3.698e-15, -4.371e-08, -1.0, 3.698e-15, -4.371e-08, -1.0, 3.698e-15, -4.371e-08, -1.0])] * 3)])

# ---- objects
ob_shape_9_indexedfaceset = bpy.data.objects.new('SHAPE_9_IndexedFaceSet', me_shape_9_indexedfaceset)

# ---- transforms, parenting, visibility, modifiers, constraints
ob_shape_9_indexedfaceset.location = (0.0, 0.0, 0.0)
_m = ob_shape_9_indexedfaceset.modifiers.new('Bevel', 'BEVEL')
_m.width = 0.003
_m.width_pct = 0.003
_m.segments = 3

# ---- collection membership
col_w_pdfn_8_1ep_8x6mm_p1_27mm_ep4_3x3_4mm.objects.link(ob_shape_9_indexedfaceset)

# ---- scene / render settings (as saved in the file)
scene.frame_start = 1; scene.frame_end = 250; scene.frame_set(1)
scene.render.engine = 'BLENDER_EEVEE_NEXT'
scene.cycles.sampling_pattern = 'TABULATED_SOBOL'
scene.cycles.use_light_tree = False
scene.eevee.ray_tracing_options.trace_max_roughness = 0.0
scene.view_settings.view_transform = 'Filmic'
bpy.context.view_layer.update()

# ---- added for rendering (the .blend has no active camera and no usable light): camera, sun
cam_auto = bpy.data.cameras.new('AutoCamera')
cam_auto.lens = 50.0
cam_auto.sensor_width = 36.0
cam_auto.clip_end = 1000.0
ob_auto_camera = bpy.data.objects.new('AutoCamera', cam_auto)
scene.collection.objects.link(ob_auto_camera)
ob_auto_camera.location = (9.33515, -11.2025, 7.96821)
ob_auto_camera.rotation_euler = (1.09748, -7.21219e-08, 0.694738)
scene.camera = ob_auto_camera
light_auto_sun = bpy.data.lights.new('AutoSun', 'SUN')
light_auto_sun.energy = 3.0
light_auto_sun.angle = 0.0523599
ob_auto_sun = bpy.data.objects.new('AutoSun', light_auto_sun)
scene.collection.objects.link(ob_auto_sun)
ob_auto_sun.rotation_euler = (0.872665, 0.174533, 0.523599)
bpy.context.view_layer.update()
